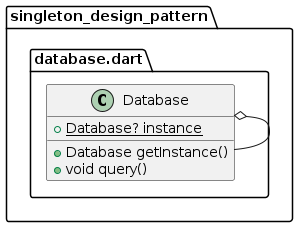

The diagram above was rendered by PlantUML. Its source (embedded in the PNG):
@startuml
set namespaceSeparator ::

class "singleton_design_pattern::database.dart::Database" {
  {static} +Database? instance
  +Database getInstance()
  +void query()
}

"singleton_design_pattern::database.dart::Database" o-- "singleton_design_pattern::database.dart::Database"


@enduml